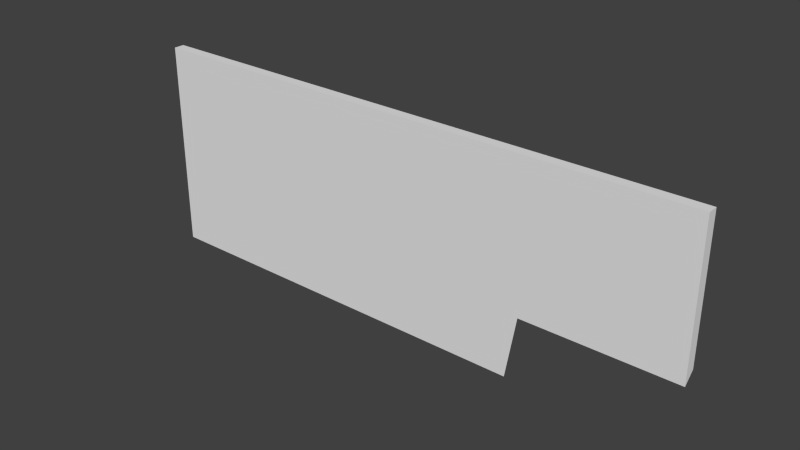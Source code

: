# Source: UI_HudHeader.blend  (saved by Blender 2.74.0; exported with 4.5.12 LTS)
import bpy
from mathutils import Matrix  # noqa: F401  (used for matrix-valued properties, if any)

bpy.ops.wm.read_factory_settings(use_empty=True)
scene = bpy.context.scene
scene.name = 'Scene'

# ---- collections
col_collection_1 = bpy.data.collections.new('Collection 1'); scene.collection.children.link(col_collection_1)

# ---- materials (node trees are filled in below, after node groups)
mat_material = bpy.data.materials.new('Material')
mat_material.alpha_threshold = 0.0
mat_material.use_transparent_shadow = False
mat_material.roughness = 0.5
mat_material.line_color = (0.0, 0.0, 0.0, 1.0)

# ---- material node trees

# ---- world
world_world = bpy.data.worlds.new('World'); scene.world = world_world
world_world.color = (0.05088, 0.05088, 0.05088)
world_world.use_sun_shadow = False
world_world.sun_shadow_jitter_overblur = 0.0
world_world.cycles.sampling_method = 'MANUAL'
world_world.cycles.sample_map_resolution = 256

# ---- meshes
me_cube = bpy.data.meshes.new('Cube')
me_cube.from_pydata([(0.0, 0.1, 1.4), (0.0, -0.1, 1.2), (-10.8, -0.1, 0.0), (-10.8, 0.1, 0.2), (4.768e-07, 0.1, 4.0), (-6.557e-07, -0.1, 4.0), (-10.8, -0.1, 4.0), (-10.8, 0.1, 4.0), (-3.25, 0.1, 0.2), (-3.1, -0.1, 0.0), (-3.25, 0.1, 4.0), (-3.1, -0.1, 4.0), (-3.05, 0.1, 1.4), (-2.9, -0.1, 1.2), (-3.05, 0.1, 4.0), (-2.9, -0.1, 4.0)], [], [(8, 9, 2, 3), (10, 7, 6, 11), (0, 4, 5, 1), (9, 11, 6, 2), (2, 6, 7, 3), (10, 8, 3, 7), (14, 12, 8, 10), (13, 15, 11, 9), (14, 10, 11, 15), (12, 13, 9, 8), (0, 1, 13, 12), (4, 14, 15, 5), (1, 5, 15, 13), (4, 0, 12, 14)])
me_cube.materials.append(mat_material)
me_cube.use_remesh_preserve_volume = False
me_cube.use_remesh_preserve_attributes = False
me_cube.use_mirror_vertex_groups = False
me_cube.update()

# ---- objects
ob_ui_hudpanel = bpy.data.objects.new('UI_HudPanel', me_cube)

# ---- transforms, parenting, visibility, modifiers, constraints
ob_ui_hudpanel.location = (0.0, 0.0, 0.0)
ob_ui_hudpanel.lock_rotations_4d = False
ob_ui_hudpanel.empty_display_type = 'ARROWS'
ob_ui_hudpanel.lineart.crease_threshold = 0.0

# ---- collection membership
col_collection_1.objects.link(ob_ui_hudpanel)

# ---- scene / render settings (as saved in the file)
scene.frame_start = 1; scene.frame_end = 250; scene.frame_set(1)
scene.render.engine = 'BLENDER_EEVEE_NEXT'
scene.render.resolution_percentage = 50
scene.render.dither_intensity = 0.0
scene.cycles.use_denoising = False
scene.cycles.samples = 10
scene.cycles.sampling_pattern = 'TABULATED_SOBOL'
scene.cycles.light_sampling_threshold = 0.0
scene.cycles.use_adaptive_sampling = False
scene.cycles.use_light_tree = False
scene.cycles.blur_glossy = 0.0
scene.cycles.pixel_filter_type = 'GAUSSIAN'
scene.cycles.sample_clamp_indirect = 0.0
scene.view_settings.view_transform = 'Standard'
bpy.context.view_layer.update()

# ---- added for rendering (the .blend has no active camera and no usable light): camera, sun
cam_auto = bpy.data.cameras.new('AutoCamera')
cam_auto.lens = 50.0
cam_auto.sensor_width = 36.0
cam_auto.clip_end = 1000.0
ob_auto_camera = bpy.data.objects.new('AutoCamera', cam_auto)
scene.collection.objects.link(ob_auto_camera)
ob_auto_camera.location = (5.25737, -12.7888, 10.5259)
ob_auto_camera.rotation_euler = (1.09748, -7.21219e-08, 0.694738)
scene.camera = ob_auto_camera
light_auto_sun = bpy.data.lights.new('AutoSun', 'SUN')
light_auto_sun.energy = 3.0
light_auto_sun.angle = 0.0523599
ob_auto_sun = bpy.data.objects.new('AutoSun', light_auto_sun)
scene.collection.objects.link(ob_auto_sun)
ob_auto_sun.rotation_euler = (0.872665, 0.174533, 0.523599)
bpy.context.view_layer.update()
